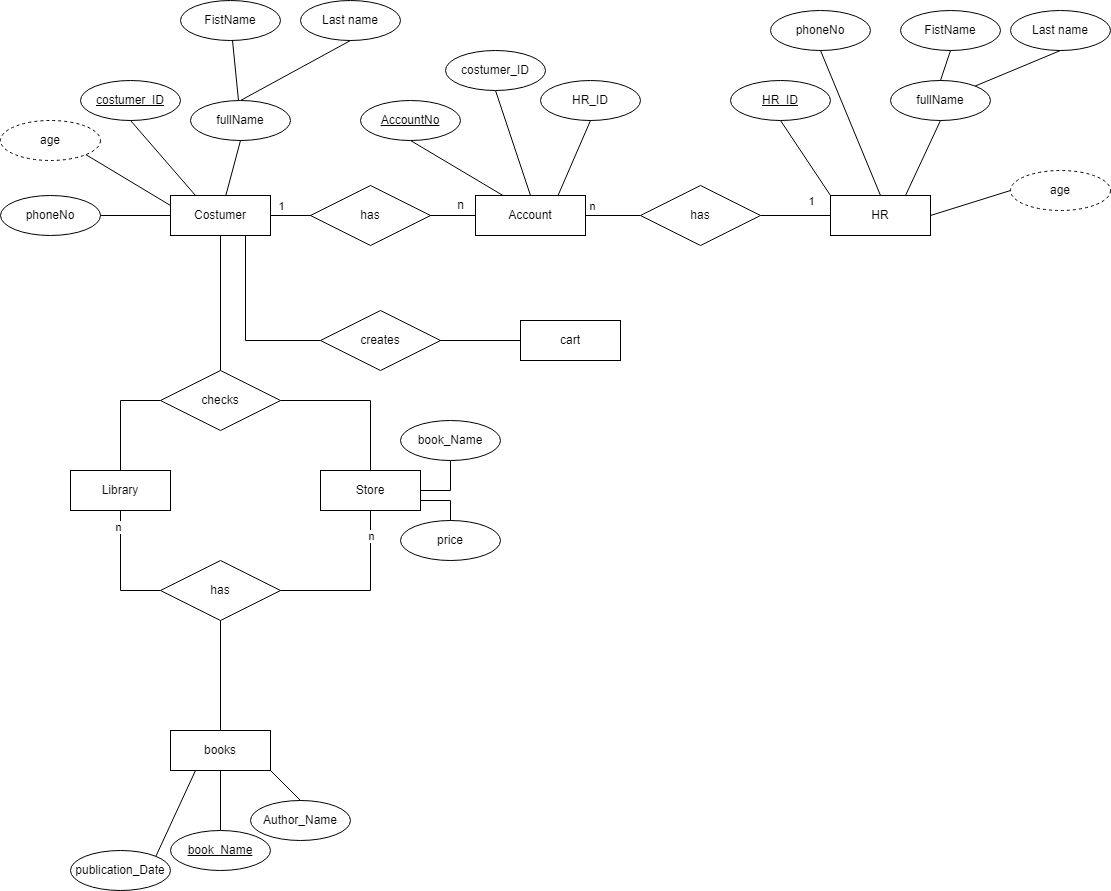

The diagram above was exported from draw.io. Its source (the exported page's mxGraphModel, read from the mxfile embedded in the PNG):
<mxGraphModel dx="1996" dy="763" grid="1" gridSize="10" guides="1" tooltips="1" connect="1" arrows="1" fold="1" page="1" pageScale="1" pageWidth="850" pageHeight="1100" math="0" shadow="0">
  <root>
    <mxCell id="0" />
    <mxCell id="1" parent="0" />
    <mxCell id="k1DxDHt_-t7USGLIdjrm-2" value="Costumer" style="html=1;whiteSpace=wrap;" vertex="1" parent="1">
      <mxGeometry x="50" y="205" width="100" height="40" as="geometry" />
    </mxCell>
    <mxCell id="k1DxDHt_-t7USGLIdjrm-8" value="Account" style="html=1;whiteSpace=wrap;" vertex="1" parent="1">
      <mxGeometry x="355" y="205" width="110" height="40" as="geometry" />
    </mxCell>
    <mxCell id="k1DxDHt_-t7USGLIdjrm-9" value="" style="endArrow=none;html=1;rounded=0;exitX=1;exitY=0.5;exitDx=0;exitDy=0;entryX=0;entryY=0.5;entryDx=0;entryDy=0;entryPerimeter=0;" edge="1" parent="1" source="k1DxDHt_-t7USGLIdjrm-2">
      <mxGeometry relative="1" as="geometry">
        <mxPoint x="340" y="390" as="sourcePoint" />
        <mxPoint x="210" y="225" as="targetPoint" />
      </mxGeometry>
    </mxCell>
    <mxCell id="k1DxDHt_-t7USGLIdjrm-12" value="1" style="edgeLabel;html=1;align=center;verticalAlign=middle;resizable=0;points=[];" vertex="1" connectable="0" parent="k1DxDHt_-t7USGLIdjrm-9">
      <mxGeometry x="-0.5" relative="1" as="geometry">
        <mxPoint x="-5" y="-10" as="offset" />
      </mxGeometry>
    </mxCell>
    <mxCell id="k1DxDHt_-t7USGLIdjrm-10" value="" style="endArrow=none;html=1;rounded=0;exitX=1;exitY=0.5;exitDx=0;exitDy=0;exitPerimeter=0;entryX=0;entryY=0.5;entryDx=0;entryDy=0;" edge="1" parent="1" target="k1DxDHt_-t7USGLIdjrm-8">
      <mxGeometry relative="1" as="geometry">
        <mxPoint x="290" y="225" as="sourcePoint" />
        <mxPoint x="500" y="390" as="targetPoint" />
      </mxGeometry>
    </mxCell>
    <mxCell id="k1DxDHt_-t7USGLIdjrm-11" value="n" style="text;html=1;align=center;verticalAlign=middle;resizable=0;points=[];autosize=1;strokeColor=none;fillColor=none;" vertex="1" parent="1">
      <mxGeometry x="325" y="200" width="30" height="30" as="geometry" />
    </mxCell>
    <mxCell id="k1DxDHt_-t7USGLIdjrm-13" value="FistName" style="ellipse;whiteSpace=wrap;html=1;align=center;" vertex="1" parent="1">
      <mxGeometry x="60" y="10" width="100" height="40" as="geometry" />
    </mxCell>
    <mxCell id="k1DxDHt_-t7USGLIdjrm-14" value="costumer_ID" style="ellipse;whiteSpace=wrap;html=1;align=center;fontStyle=4;" vertex="1" parent="1">
      <mxGeometry x="-40" y="90" width="100" height="40" as="geometry" />
    </mxCell>
    <mxCell id="k1DxDHt_-t7USGLIdjrm-15" value="Last name" style="ellipse;whiteSpace=wrap;html=1;align=center;" vertex="1" parent="1">
      <mxGeometry x="180" y="10" width="100" height="40" as="geometry" />
    </mxCell>
    <mxCell id="k1DxDHt_-t7USGLIdjrm-17" value="age" style="ellipse;whiteSpace=wrap;html=1;align=center;dashed=1;" vertex="1" parent="1">
      <mxGeometry x="-120" y="130" width="100" height="40" as="geometry" />
    </mxCell>
    <mxCell id="k1DxDHt_-t7USGLIdjrm-19" value="phoneNo" style="ellipse;whiteSpace=wrap;html=1;align=center;" vertex="1" parent="1">
      <mxGeometry x="-120" y="205" width="100" height="40" as="geometry" />
    </mxCell>
    <mxCell id="k1DxDHt_-t7USGLIdjrm-20" value="" style="endArrow=none;html=1;rounded=0;exitX=0.5;exitY=1;exitDx=0;exitDy=0;entryX=0.5;entryY=0;entryDx=0;entryDy=0;" edge="1" parent="1" source="k1DxDHt_-t7USGLIdjrm-15" target="k1DxDHt_-t7USGLIdjrm-22">
      <mxGeometry relative="1" as="geometry">
        <mxPoint x="340" y="390" as="sourcePoint" />
        <mxPoint x="220" y="120" as="targetPoint" />
      </mxGeometry>
    </mxCell>
    <mxCell id="k1DxDHt_-t7USGLIdjrm-21" value="" style="endArrow=none;html=1;rounded=0;" edge="1" parent="1" source="k1DxDHt_-t7USGLIdjrm-13" target="k1DxDHt_-t7USGLIdjrm-22">
      <mxGeometry relative="1" as="geometry">
        <mxPoint x="180" y="160" as="sourcePoint" />
        <mxPoint x="110" y="120" as="targetPoint" />
      </mxGeometry>
    </mxCell>
    <mxCell id="k1DxDHt_-t7USGLIdjrm-22" value="fullName" style="ellipse;whiteSpace=wrap;html=1;align=center;" vertex="1" parent="1">
      <mxGeometry x="70" y="110" width="100" height="40" as="geometry" />
    </mxCell>
    <mxCell id="k1DxDHt_-t7USGLIdjrm-23" value="" style="endArrow=none;html=1;rounded=0;exitX=0.5;exitY=1;exitDx=0;exitDy=0;" edge="1" parent="1" source="k1DxDHt_-t7USGLIdjrm-22" target="k1DxDHt_-t7USGLIdjrm-2">
      <mxGeometry relative="1" as="geometry">
        <mxPoint x="190" y="170" as="sourcePoint" />
        <mxPoint x="140" y="220" as="targetPoint" />
      </mxGeometry>
    </mxCell>
    <mxCell id="k1DxDHt_-t7USGLIdjrm-24" value="" style="endArrow=none;html=1;rounded=0;exitX=0.5;exitY=1;exitDx=0;exitDy=0;entryX=0.25;entryY=0;entryDx=0;entryDy=0;" edge="1" parent="1" source="k1DxDHt_-t7USGLIdjrm-14" target="k1DxDHt_-t7USGLIdjrm-2">
      <mxGeometry relative="1" as="geometry">
        <mxPoint x="200" y="180" as="sourcePoint" />
        <mxPoint x="150" y="230" as="targetPoint" />
      </mxGeometry>
    </mxCell>
    <mxCell id="k1DxDHt_-t7USGLIdjrm-25" value="" style="endArrow=none;html=1;rounded=0;exitX=1;exitY=1;exitDx=0;exitDy=0;entryX=0;entryY=0.25;entryDx=0;entryDy=0;" edge="1" parent="1" source="k1DxDHt_-t7USGLIdjrm-17" target="k1DxDHt_-t7USGLIdjrm-2">
      <mxGeometry relative="1" as="geometry">
        <mxPoint x="210" y="190" as="sourcePoint" />
        <mxPoint x="160" y="240" as="targetPoint" />
      </mxGeometry>
    </mxCell>
    <mxCell id="k1DxDHt_-t7USGLIdjrm-26" value="" style="endArrow=none;html=1;rounded=0;exitX=1;exitY=0.5;exitDx=0;exitDy=0;entryX=0;entryY=0.5;entryDx=0;entryDy=0;" edge="1" parent="1" source="k1DxDHt_-t7USGLIdjrm-19" target="k1DxDHt_-t7USGLIdjrm-2">
      <mxGeometry relative="1" as="geometry">
        <mxPoint x="220" y="200" as="sourcePoint" />
        <mxPoint x="170" y="250" as="targetPoint" />
      </mxGeometry>
    </mxCell>
    <mxCell id="k1DxDHt_-t7USGLIdjrm-27" value="AccountNo" style="ellipse;whiteSpace=wrap;html=1;align=center;fontStyle=4;" vertex="1" parent="1">
      <mxGeometry x="240" y="110" width="100" height="40" as="geometry" />
    </mxCell>
    <mxCell id="k1DxDHt_-t7USGLIdjrm-29" value="costumer_ID" style="ellipse;whiteSpace=wrap;html=1;align=center;" vertex="1" parent="1">
      <mxGeometry x="325" y="60" width="100" height="40" as="geometry" />
    </mxCell>
    <mxCell id="k1DxDHt_-t7USGLIdjrm-30" value="" style="endArrow=none;html=1;rounded=0;exitX=0.5;exitY=1;exitDx=0;exitDy=0;entryX=0.25;entryY=0;entryDx=0;entryDy=0;" edge="1" parent="1" source="k1DxDHt_-t7USGLIdjrm-27" target="k1DxDHt_-t7USGLIdjrm-8">
      <mxGeometry relative="1" as="geometry">
        <mxPoint x="340" y="390" as="sourcePoint" />
        <mxPoint x="500" y="390" as="targetPoint" />
      </mxGeometry>
    </mxCell>
    <mxCell id="k1DxDHt_-t7USGLIdjrm-31" value="" style="endArrow=none;html=1;rounded=0;exitX=0.5;exitY=1;exitDx=0;exitDy=0;entryX=0.5;entryY=0;entryDx=0;entryDy=0;" edge="1" parent="1" source="k1DxDHt_-t7USGLIdjrm-29" target="k1DxDHt_-t7USGLIdjrm-8">
      <mxGeometry relative="1" as="geometry">
        <mxPoint x="340" y="390" as="sourcePoint" />
        <mxPoint x="500" y="390" as="targetPoint" />
      </mxGeometry>
    </mxCell>
    <mxCell id="k1DxDHt_-t7USGLIdjrm-32" value="HR" style="whiteSpace=wrap;html=1;align=center;" vertex="1" parent="1">
      <mxGeometry x="710" y="205" width="100" height="40" as="geometry" />
    </mxCell>
    <mxCell id="k1DxDHt_-t7USGLIdjrm-33" value="" style="endArrow=none;html=1;rounded=0;exitX=1;exitY=0.5;exitDx=0;exitDy=0;entryX=0;entryY=0.5;entryDx=0;entryDy=0;" edge="1" parent="1" source="k1DxDHt_-t7USGLIdjrm-8" target="k1DxDHt_-t7USGLIdjrm-37">
      <mxGeometry relative="1" as="geometry">
        <mxPoint x="340" y="390" as="sourcePoint" />
        <mxPoint x="520" y="230" as="targetPoint" />
      </mxGeometry>
    </mxCell>
    <mxCell id="k1DxDHt_-t7USGLIdjrm-34" value="n" style="edgeLabel;html=1;align=center;verticalAlign=middle;resizable=0;points=[];" vertex="1" connectable="0" parent="k1DxDHt_-t7USGLIdjrm-33">
      <mxGeometry x="-0.792" relative="1" as="geometry">
        <mxPoint y="-10" as="offset" />
      </mxGeometry>
    </mxCell>
    <mxCell id="k1DxDHt_-t7USGLIdjrm-35" value="1" style="edgeLabel;html=1;align=center;verticalAlign=middle;resizable=0;points=[];" vertex="1" connectable="0" parent="k1DxDHt_-t7USGLIdjrm-33">
      <mxGeometry x="0.696" y="3" relative="1" as="geometry">
        <mxPoint x="178" y="-12" as="offset" />
      </mxGeometry>
    </mxCell>
    <mxCell id="k1DxDHt_-t7USGLIdjrm-37" value="has" style="shape=rhombus;perimeter=rhombusPerimeter;whiteSpace=wrap;html=1;align=center;" vertex="1" parent="1">
      <mxGeometry x="520" y="195" width="120" height="60" as="geometry" />
    </mxCell>
    <mxCell id="k1DxDHt_-t7USGLIdjrm-38" value="has" style="shape=rhombus;perimeter=rhombusPerimeter;whiteSpace=wrap;html=1;align=center;" vertex="1" parent="1">
      <mxGeometry x="190" y="195" width="120" height="60" as="geometry" />
    </mxCell>
    <mxCell id="k1DxDHt_-t7USGLIdjrm-39" value="" style="endArrow=none;html=1;rounded=0;entryX=1;entryY=0.5;entryDx=0;entryDy=0;exitX=0;exitY=0.5;exitDx=0;exitDy=0;" edge="1" parent="1" source="k1DxDHt_-t7USGLIdjrm-32" target="k1DxDHt_-t7USGLIdjrm-37">
      <mxGeometry relative="1" as="geometry">
        <mxPoint x="340" y="280" as="sourcePoint" />
        <mxPoint x="500" y="280" as="targetPoint" />
      </mxGeometry>
    </mxCell>
    <mxCell id="k1DxDHt_-t7USGLIdjrm-41" value="HR_ID" style="ellipse;whiteSpace=wrap;html=1;align=center;" vertex="1" parent="1">
      <mxGeometry x="420" y="90" width="100" height="40" as="geometry" />
    </mxCell>
    <mxCell id="k1DxDHt_-t7USGLIdjrm-42" value="" style="endArrow=none;html=1;rounded=0;entryX=0.5;entryY=1;entryDx=0;entryDy=0;exitX=0.75;exitY=0;exitDx=0;exitDy=0;" edge="1" parent="1" source="k1DxDHt_-t7USGLIdjrm-8" target="k1DxDHt_-t7USGLIdjrm-41">
      <mxGeometry relative="1" as="geometry">
        <mxPoint x="340" y="280" as="sourcePoint" />
        <mxPoint x="500" y="280" as="targetPoint" />
      </mxGeometry>
    </mxCell>
    <mxCell id="k1DxDHt_-t7USGLIdjrm-43" value="HR_ID" style="ellipse;whiteSpace=wrap;html=1;align=center;fontStyle=4;" vertex="1" parent="1">
      <mxGeometry x="610" y="90" width="100" height="40" as="geometry" />
    </mxCell>
    <mxCell id="k1DxDHt_-t7USGLIdjrm-44" value="age" style="ellipse;whiteSpace=wrap;html=1;align=center;dashed=1;" vertex="1" parent="1">
      <mxGeometry x="890" y="180" width="100" height="40" as="geometry" />
    </mxCell>
    <mxCell id="k1DxDHt_-t7USGLIdjrm-45" value="FistName" style="ellipse;whiteSpace=wrap;html=1;align=center;" vertex="1" parent="1">
      <mxGeometry x="780" y="20" width="100" height="40" as="geometry" />
    </mxCell>
    <mxCell id="k1DxDHt_-t7USGLIdjrm-46" value="Last name" style="ellipse;whiteSpace=wrap;html=1;align=center;" vertex="1" parent="1">
      <mxGeometry x="890" y="20" width="100" height="40" as="geometry" />
    </mxCell>
    <mxCell id="k1DxDHt_-t7USGLIdjrm-47" value="fullName" style="ellipse;whiteSpace=wrap;html=1;align=center;" vertex="1" parent="1">
      <mxGeometry x="770" y="90" width="100" height="40" as="geometry" />
    </mxCell>
    <mxCell id="k1DxDHt_-t7USGLIdjrm-48" value="phoneNo" style="ellipse;whiteSpace=wrap;html=1;align=center;" vertex="1" parent="1">
      <mxGeometry x="650" y="20" width="100" height="40" as="geometry" />
    </mxCell>
    <mxCell id="k1DxDHt_-t7USGLIdjrm-49" value="" style="endArrow=none;html=1;rounded=0;entryX=0.5;entryY=1;entryDx=0;entryDy=0;exitX=0;exitY=0;exitDx=0;exitDy=0;" edge="1" parent="1" source="k1DxDHt_-t7USGLIdjrm-32" target="k1DxDHt_-t7USGLIdjrm-43">
      <mxGeometry relative="1" as="geometry">
        <mxPoint x="340" y="280" as="sourcePoint" />
        <mxPoint x="500" y="280" as="targetPoint" />
      </mxGeometry>
    </mxCell>
    <mxCell id="k1DxDHt_-t7USGLIdjrm-50" value="" style="endArrow=none;html=1;rounded=0;entryX=0.5;entryY=1;entryDx=0;entryDy=0;exitX=0.5;exitY=0;exitDx=0;exitDy=0;" edge="1" parent="1" source="k1DxDHt_-t7USGLIdjrm-32" target="k1DxDHt_-t7USGLIdjrm-48">
      <mxGeometry relative="1" as="geometry">
        <mxPoint x="340" y="280" as="sourcePoint" />
        <mxPoint x="500" y="280" as="targetPoint" />
      </mxGeometry>
    </mxCell>
    <mxCell id="k1DxDHt_-t7USGLIdjrm-51" value="" style="endArrow=none;html=1;rounded=0;entryX=0.5;entryY=1;entryDx=0;entryDy=0;exitX=0.75;exitY=0;exitDx=0;exitDy=0;" edge="1" parent="1" source="k1DxDHt_-t7USGLIdjrm-32" target="k1DxDHt_-t7USGLIdjrm-47">
      <mxGeometry relative="1" as="geometry">
        <mxPoint x="340" y="280" as="sourcePoint" />
        <mxPoint x="500" y="280" as="targetPoint" />
      </mxGeometry>
    </mxCell>
    <mxCell id="k1DxDHt_-t7USGLIdjrm-52" value="" style="endArrow=none;html=1;rounded=0;exitX=0.5;exitY=1;exitDx=0;exitDy=0;entryX=0.5;entryY=0;entryDx=0;entryDy=0;" edge="1" parent="1" source="k1DxDHt_-t7USGLIdjrm-45" target="k1DxDHt_-t7USGLIdjrm-47">
      <mxGeometry relative="1" as="geometry">
        <mxPoint x="340" y="280" as="sourcePoint" />
        <mxPoint x="500" y="280" as="targetPoint" />
      </mxGeometry>
    </mxCell>
    <mxCell id="k1DxDHt_-t7USGLIdjrm-53" value="" style="endArrow=none;html=1;rounded=0;exitX=0.5;exitY=1;exitDx=0;exitDy=0;" edge="1" parent="1" source="k1DxDHt_-t7USGLIdjrm-46" target="k1DxDHt_-t7USGLIdjrm-47">
      <mxGeometry relative="1" as="geometry">
        <mxPoint x="340" y="280" as="sourcePoint" />
        <mxPoint x="500" y="280" as="targetPoint" />
      </mxGeometry>
    </mxCell>
    <mxCell id="k1DxDHt_-t7USGLIdjrm-54" value="" style="endArrow=none;html=1;rounded=0;entryX=0;entryY=0.5;entryDx=0;entryDy=0;exitX=1;exitY=0.5;exitDx=0;exitDy=0;" edge="1" parent="1" source="k1DxDHt_-t7USGLIdjrm-32" target="k1DxDHt_-t7USGLIdjrm-44">
      <mxGeometry relative="1" as="geometry">
        <mxPoint x="480" y="280" as="sourcePoint" />
        <mxPoint x="640" y="280" as="targetPoint" />
      </mxGeometry>
    </mxCell>
    <mxCell id="k1DxDHt_-t7USGLIdjrm-55" value="" style="endArrow=none;html=1;rounded=0;entryX=0.5;entryY=1;entryDx=0;entryDy=0;" edge="1" parent="1" source="k1DxDHt_-t7USGLIdjrm-56" target="k1DxDHt_-t7USGLIdjrm-2">
      <mxGeometry relative="1" as="geometry">
        <mxPoint x="250" y="370" as="sourcePoint" />
        <mxPoint x="520" y="280" as="targetPoint" />
      </mxGeometry>
    </mxCell>
    <mxCell id="k1DxDHt_-t7USGLIdjrm-56" value="checks" style="shape=rhombus;perimeter=rhombusPerimeter;whiteSpace=wrap;html=1;align=center;" vertex="1" parent="1">
      <mxGeometry x="40" y="380" width="120" height="60" as="geometry" />
    </mxCell>
    <mxCell id="k1DxDHt_-t7USGLIdjrm-57" value="Store" style="whiteSpace=wrap;html=1;align=center;" vertex="1" parent="1">
      <mxGeometry x="200" y="480" width="100" height="40" as="geometry" />
    </mxCell>
    <mxCell id="k1DxDHt_-t7USGLIdjrm-58" value="Library" style="whiteSpace=wrap;html=1;align=center;" vertex="1" parent="1">
      <mxGeometry x="-50" y="480" width="100" height="40" as="geometry" />
    </mxCell>
    <mxCell id="k1DxDHt_-t7USGLIdjrm-59" value="" style="endArrow=none;html=1;rounded=0;exitX=1;exitY=0.5;exitDx=0;exitDy=0;entryX=0.5;entryY=0;entryDx=0;entryDy=0;" edge="1" parent="1" source="k1DxDHt_-t7USGLIdjrm-56" target="k1DxDHt_-t7USGLIdjrm-57">
      <mxGeometry relative="1" as="geometry">
        <mxPoint x="360" y="390" as="sourcePoint" />
        <mxPoint x="520" y="390" as="targetPoint" />
        <Array as="points">
          <mxPoint x="250" y="410" />
        </Array>
      </mxGeometry>
    </mxCell>
    <mxCell id="k1DxDHt_-t7USGLIdjrm-60" value="" style="endArrow=none;html=1;rounded=0;exitX=0;exitY=0.5;exitDx=0;exitDy=0;entryX=0.5;entryY=0;entryDx=0;entryDy=0;" edge="1" parent="1" source="k1DxDHt_-t7USGLIdjrm-56" target="k1DxDHt_-t7USGLIdjrm-58">
      <mxGeometry relative="1" as="geometry">
        <mxPoint x="170" y="420" as="sourcePoint" />
        <mxPoint x="260" y="490" as="targetPoint" />
        <Array as="points">
          <mxPoint y="410" />
        </Array>
      </mxGeometry>
    </mxCell>
    <mxCell id="k1DxDHt_-t7USGLIdjrm-61" value="has" style="shape=rhombus;perimeter=rhombusPerimeter;whiteSpace=wrap;html=1;align=center;" vertex="1" parent="1">
      <mxGeometry x="40" y="570" width="120" height="60" as="geometry" />
    </mxCell>
    <mxCell id="k1DxDHt_-t7USGLIdjrm-62" value="Author_Name" style="ellipse;whiteSpace=wrap;html=1;align=center;" vertex="1" parent="1">
      <mxGeometry x="130" y="810" width="100" height="40" as="geometry" />
    </mxCell>
    <mxCell id="k1DxDHt_-t7USGLIdjrm-63" value="books" style="whiteSpace=wrap;html=1;align=center;" vertex="1" parent="1">
      <mxGeometry x="50" y="740" width="100" height="40" as="geometry" />
    </mxCell>
    <mxCell id="k1DxDHt_-t7USGLIdjrm-64" value="" style="endArrow=none;html=1;rounded=0;entryX=0.5;entryY=1;entryDx=0;entryDy=0;exitX=1;exitY=0.5;exitDx=0;exitDy=0;" edge="1" parent="1" source="k1DxDHt_-t7USGLIdjrm-61" target="k1DxDHt_-t7USGLIdjrm-57">
      <mxGeometry relative="1" as="geometry">
        <mxPoint x="360" y="510" as="sourcePoint" />
        <mxPoint x="520" y="510" as="targetPoint" />
        <Array as="points">
          <mxPoint x="250" y="600" />
        </Array>
      </mxGeometry>
    </mxCell>
    <mxCell id="k1DxDHt_-t7USGLIdjrm-67" value="n" style="edgeLabel;html=1;align=center;verticalAlign=middle;resizable=0;points=[];" vertex="1" connectable="0" parent="k1DxDHt_-t7USGLIdjrm-64">
      <mxGeometry x="0.7059" relative="1" as="geometry">
        <mxPoint as="offset" />
      </mxGeometry>
    </mxCell>
    <mxCell id="k1DxDHt_-t7USGLIdjrm-65" value="" style="endArrow=none;html=1;rounded=0;entryX=0.5;entryY=1;entryDx=0;entryDy=0;exitX=0;exitY=0.5;exitDx=0;exitDy=0;" edge="1" parent="1" source="k1DxDHt_-t7USGLIdjrm-61" target="k1DxDHt_-t7USGLIdjrm-58">
      <mxGeometry relative="1" as="geometry">
        <mxPoint x="360" y="510" as="sourcePoint" />
        <mxPoint x="520" y="510" as="targetPoint" />
        <Array as="points">
          <mxPoint y="600" />
        </Array>
      </mxGeometry>
    </mxCell>
    <mxCell id="k1DxDHt_-t7USGLIdjrm-68" value="n" style="edgeLabel;html=1;align=center;verticalAlign=middle;resizable=0;points=[];" vertex="1" connectable="0" parent="k1DxDHt_-t7USGLIdjrm-65">
      <mxGeometry x="0.7333" y="3" relative="1" as="geometry">
        <mxPoint as="offset" />
      </mxGeometry>
    </mxCell>
    <mxCell id="k1DxDHt_-t7USGLIdjrm-66" value="" style="endArrow=none;html=1;rounded=0;entryX=0.5;entryY=0;entryDx=0;entryDy=0;exitX=0.5;exitY=1;exitDx=0;exitDy=0;" edge="1" parent="1" source="k1DxDHt_-t7USGLIdjrm-61" target="k1DxDHt_-t7USGLIdjrm-63">
      <mxGeometry relative="1" as="geometry">
        <mxPoint x="360" y="510" as="sourcePoint" />
        <mxPoint x="520" y="510" as="targetPoint" />
      </mxGeometry>
    </mxCell>
    <mxCell id="k1DxDHt_-t7USGLIdjrm-71" value="publication_Date" style="ellipse;whiteSpace=wrap;html=1;align=center;" vertex="1" parent="1">
      <mxGeometry x="-50" y="860" width="100" height="40" as="geometry" />
    </mxCell>
    <mxCell id="k1DxDHt_-t7USGLIdjrm-72" value="" style="endArrow=none;html=1;rounded=0;exitX=1;exitY=1;exitDx=0;exitDy=0;entryX=0.5;entryY=0;entryDx=0;entryDy=0;" edge="1" parent="1" source="k1DxDHt_-t7USGLIdjrm-63" target="k1DxDHt_-t7USGLIdjrm-62">
      <mxGeometry relative="1" as="geometry">
        <mxPoint x="240" y="630" as="sourcePoint" />
        <mxPoint x="400" y="630" as="targetPoint" />
      </mxGeometry>
    </mxCell>
    <mxCell id="k1DxDHt_-t7USGLIdjrm-73" value="" style="endArrow=none;html=1;rounded=0;entryX=1;entryY=0;entryDx=0;entryDy=0;exitX=0.25;exitY=1;exitDx=0;exitDy=0;" edge="1" parent="1" source="k1DxDHt_-t7USGLIdjrm-63" target="k1DxDHt_-t7USGLIdjrm-71">
      <mxGeometry relative="1" as="geometry">
        <mxPoint x="240" y="630" as="sourcePoint" />
        <mxPoint x="400" y="630" as="targetPoint" />
      </mxGeometry>
    </mxCell>
    <mxCell id="k1DxDHt_-t7USGLIdjrm-77" value="book_Name" style="ellipse;whiteSpace=wrap;html=1;align=center;fontStyle=4;" vertex="1" parent="1">
      <mxGeometry x="50" y="840" width="100" height="40" as="geometry" />
    </mxCell>
    <mxCell id="k1DxDHt_-t7USGLIdjrm-78" value="" style="endArrow=none;html=1;rounded=0;entryX=0.5;entryY=0;entryDx=0;entryDy=0;" edge="1" parent="1" source="k1DxDHt_-t7USGLIdjrm-63" target="k1DxDHt_-t7USGLIdjrm-77">
      <mxGeometry relative="1" as="geometry">
        <mxPoint x="240" y="510" as="sourcePoint" />
        <mxPoint x="400" y="510" as="targetPoint" />
      </mxGeometry>
    </mxCell>
    <mxCell id="k1DxDHt_-t7USGLIdjrm-79" value="creates" style="shape=rhombus;perimeter=rhombusPerimeter;whiteSpace=wrap;html=1;align=center;" vertex="1" parent="1">
      <mxGeometry x="200" y="320" width="120" height="60" as="geometry" />
    </mxCell>
    <mxCell id="k1DxDHt_-t7USGLIdjrm-80" value="cart" style="whiteSpace=wrap;html=1;align=center;" vertex="1" parent="1">
      <mxGeometry x="400" y="330" width="100" height="40" as="geometry" />
    </mxCell>
    <mxCell id="k1DxDHt_-t7USGLIdjrm-81" value="" style="endArrow=none;html=1;rounded=0;exitX=0.75;exitY=1;exitDx=0;exitDy=0;entryX=0;entryY=0.5;entryDx=0;entryDy=0;" edge="1" parent="1" source="k1DxDHt_-t7USGLIdjrm-2" target="k1DxDHt_-t7USGLIdjrm-79">
      <mxGeometry relative="1" as="geometry">
        <mxPoint x="240" y="510" as="sourcePoint" />
        <mxPoint x="400" y="510" as="targetPoint" />
        <Array as="points">
          <mxPoint x="125" y="350" />
        </Array>
      </mxGeometry>
    </mxCell>
    <mxCell id="k1DxDHt_-t7USGLIdjrm-83" value="" style="endArrow=none;html=1;rounded=0;entryX=0;entryY=0.5;entryDx=0;entryDy=0;exitX=1;exitY=0.5;exitDx=0;exitDy=0;" edge="1" parent="1" source="k1DxDHt_-t7USGLIdjrm-79" target="k1DxDHt_-t7USGLIdjrm-80">
      <mxGeometry relative="1" as="geometry">
        <mxPoint x="240" y="510" as="sourcePoint" />
        <mxPoint x="400" y="510" as="targetPoint" />
      </mxGeometry>
    </mxCell>
    <mxCell id="k1DxDHt_-t7USGLIdjrm-84" value="book_Name" style="ellipse;whiteSpace=wrap;html=1;align=center;" vertex="1" parent="1">
      <mxGeometry x="280" y="430" width="100" height="40" as="geometry" />
    </mxCell>
    <mxCell id="k1DxDHt_-t7USGLIdjrm-85" value="price" style="ellipse;whiteSpace=wrap;html=1;align=center;" vertex="1" parent="1">
      <mxGeometry x="280" y="530" width="100" height="40" as="geometry" />
    </mxCell>
    <mxCell id="k1DxDHt_-t7USGLIdjrm-86" value="" style="endArrow=none;html=1;rounded=0;entryX=0.5;entryY=1;entryDx=0;entryDy=0;exitX=1;exitY=0.5;exitDx=0;exitDy=0;" edge="1" parent="1" source="k1DxDHt_-t7USGLIdjrm-57" target="k1DxDHt_-t7USGLIdjrm-84">
      <mxGeometry relative="1" as="geometry">
        <mxPoint x="310" y="510" as="sourcePoint" />
        <mxPoint x="400" y="510" as="targetPoint" />
        <Array as="points">
          <mxPoint x="330" y="500" />
        </Array>
      </mxGeometry>
    </mxCell>
    <mxCell id="k1DxDHt_-t7USGLIdjrm-87" value="" style="endArrow=none;html=1;rounded=0;entryX=0.5;entryY=0;entryDx=0;entryDy=0;exitX=1;exitY=0.75;exitDx=0;exitDy=0;" edge="1" parent="1" source="k1DxDHt_-t7USGLIdjrm-57" target="k1DxDHt_-t7USGLIdjrm-85">
      <mxGeometry relative="1" as="geometry">
        <mxPoint x="240" y="510" as="sourcePoint" />
        <mxPoint x="400" y="510" as="targetPoint" />
        <Array as="points">
          <mxPoint x="330" y="510" />
        </Array>
      </mxGeometry>
    </mxCell>
  </root>
</mxGraphModel>